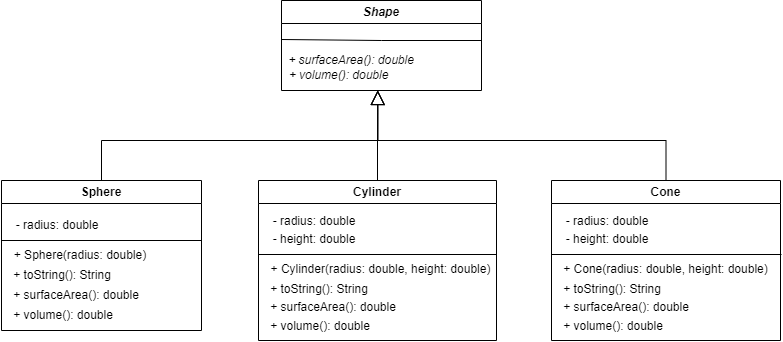

The diagram above was exported from draw.io. Its source (the exported page's mxGraphModel, read from the mxfile embedded in the PNG):
<mxGraphModel dx="2074" dy="1098" grid="1" gridSize="10" guides="1" tooltips="1" connect="1" arrows="1" fold="1" page="1" pageScale="1" pageWidth="850" pageHeight="1100" math="0" shadow="0">
  <root>
    <mxCell id="0" />
    <mxCell id="1" parent="0" />
    <mxCell id="-PlfGR-h0ReNtGQTu3Pi-1" value="&lt;i&gt;Shape&lt;/i&gt;" style="swimlane;whiteSpace=wrap;html=1;" vertex="1" parent="1">
      <mxGeometry x="320" y="220" width="200" height="90" as="geometry">
        <mxRectangle x="320" y="220" width="140" height="30" as="alternateBounds" />
      </mxGeometry>
    </mxCell>
    <mxCell id="-PlfGR-h0ReNtGQTu3Pi-2" value="" style="endArrow=none;html=1;rounded=0;entryX=1;entryY=0.5;entryDx=0;entryDy=0;exitX=0;exitY=-0.2;exitDx=0;exitDy=0;exitPerimeter=0;" edge="1" parent="-PlfGR-h0ReNtGQTu3Pi-1" source="-PlfGR-h0ReNtGQTu3Pi-3">
      <mxGeometry width="50" height="50" relative="1" as="geometry">
        <mxPoint x="-10" y="40" as="sourcePoint" />
        <mxPoint x="200" y="40" as="targetPoint" />
        <Array as="points">
          <mxPoint x="100" y="40" />
        </Array>
      </mxGeometry>
    </mxCell>
    <mxCell id="-PlfGR-h0ReNtGQTu3Pi-3" value="&lt;i&gt;+ surfaceArea(): double&lt;/i&gt;" style="text;strokeColor=none;align=center;fillColor=none;html=1;verticalAlign=middle;whiteSpace=wrap;rounded=0;" vertex="1" parent="-PlfGR-h0ReNtGQTu3Pi-1">
      <mxGeometry y="45" width="140" height="30" as="geometry" />
    </mxCell>
    <mxCell id="-PlfGR-h0ReNtGQTu3Pi-5" value="&lt;i&gt;+ volume(): double&lt;/i&gt;" style="text;strokeColor=none;align=center;fillColor=none;html=1;verticalAlign=middle;whiteSpace=wrap;rounded=0;" vertex="1" parent="-PlfGR-h0ReNtGQTu3Pi-1">
      <mxGeometry x="-20" y="60" width="155" height="30" as="geometry" />
    </mxCell>
    <mxCell id="-PlfGR-h0ReNtGQTu3Pi-43" style="edgeStyle=orthogonalEdgeStyle;rounded=0;orthogonalLoop=1;jettySize=auto;html=1;exitX=0.5;exitY=0;exitDx=0;exitDy=0;entryX=0.75;entryY=1;entryDx=0;entryDy=0;endSize=12;endArrow=block;endFill=0;" edge="1" parent="1" source="-PlfGR-h0ReNtGQTu3Pi-6" target="-PlfGR-h0ReNtGQTu3Pi-5">
      <mxGeometry relative="1" as="geometry" />
    </mxCell>
    <mxCell id="-PlfGR-h0ReNtGQTu3Pi-6" value="Sphere" style="swimlane;whiteSpace=wrap;html=1;" vertex="1" parent="1">
      <mxGeometry x="40" y="400" width="200" height="150" as="geometry">
        <mxRectangle x="40" y="400" width="80" height="30" as="alternateBounds" />
      </mxGeometry>
    </mxCell>
    <mxCell id="-PlfGR-h0ReNtGQTu3Pi-8" value="- radius: double" style="text;strokeColor=none;align=center;fillColor=none;html=1;verticalAlign=middle;whiteSpace=wrap;rounded=0;" vertex="1" parent="-PlfGR-h0ReNtGQTu3Pi-6">
      <mxGeometry x="1" y="30" width="110" height="30" as="geometry" />
    </mxCell>
    <mxCell id="-PlfGR-h0ReNtGQTu3Pi-7" value="" style="endArrow=none;html=1;rounded=0;exitX=0;exitY=0.5;exitDx=0;exitDy=0;entryX=1;entryY=0.5;entryDx=0;entryDy=0;" edge="1" parent="-PlfGR-h0ReNtGQTu3Pi-6">
      <mxGeometry width="50" height="50" relative="1" as="geometry">
        <mxPoint y="60" as="sourcePoint" />
        <mxPoint x="200" y="60" as="targetPoint" />
      </mxGeometry>
    </mxCell>
    <mxCell id="-PlfGR-h0ReNtGQTu3Pi-9" value="+ Sphere(radius: double)" style="text;strokeColor=none;align=center;fillColor=none;html=1;verticalAlign=middle;whiteSpace=wrap;rounded=0;" vertex="1" parent="-PlfGR-h0ReNtGQTu3Pi-6">
      <mxGeometry x="-1" y="60" width="160" height="30" as="geometry" />
    </mxCell>
    <mxCell id="-PlfGR-h0ReNtGQTu3Pi-10" value="+ toString(): String" style="text;strokeColor=none;align=center;fillColor=none;html=1;verticalAlign=middle;whiteSpace=wrap;rounded=0;" vertex="1" parent="-PlfGR-h0ReNtGQTu3Pi-6">
      <mxGeometry x="6" y="80" width="110" height="30" as="geometry" />
    </mxCell>
    <mxCell id="-PlfGR-h0ReNtGQTu3Pi-19" value="+ surfaceArea(): double" style="text;strokeColor=none;align=center;fillColor=none;html=1;verticalAlign=middle;whiteSpace=wrap;rounded=0;" vertex="1" parent="-PlfGR-h0ReNtGQTu3Pi-6">
      <mxGeometry x="5" y="100" width="140" height="30" as="geometry" />
    </mxCell>
    <mxCell id="-PlfGR-h0ReNtGQTu3Pi-20" value="+ volume(): double" style="text;strokeColor=none;align=center;fillColor=none;html=1;verticalAlign=middle;whiteSpace=wrap;rounded=0;" vertex="1" parent="-PlfGR-h0ReNtGQTu3Pi-6">
      <mxGeometry x="7" y="120" width="110" height="30" as="geometry" />
    </mxCell>
    <mxCell id="-PlfGR-h0ReNtGQTu3Pi-44" style="edgeStyle=orthogonalEdgeStyle;rounded=0;orthogonalLoop=1;jettySize=auto;html=1;exitX=0.5;exitY=0;exitDx=0;exitDy=0;entryX=0.75;entryY=1;entryDx=0;entryDy=0;endArrow=block;endFill=0;endSize=12;" edge="1" parent="1" source="-PlfGR-h0ReNtGQTu3Pi-11" target="-PlfGR-h0ReNtGQTu3Pi-5">
      <mxGeometry relative="1" as="geometry">
        <mxPoint x="480" y="340" as="targetPoint" />
      </mxGeometry>
    </mxCell>
    <mxCell id="-PlfGR-h0ReNtGQTu3Pi-11" value="Cylinder" style="swimlane;whiteSpace=wrap;html=1;" vertex="1" parent="1">
      <mxGeometry x="297" y="400" width="238" height="160" as="geometry">
        <mxRectangle x="297" y="400" width="80" height="30" as="alternateBounds" />
      </mxGeometry>
    </mxCell>
    <mxCell id="-PlfGR-h0ReNtGQTu3Pi-12" value="- radius: double" style="text;strokeColor=none;align=center;fillColor=none;html=1;verticalAlign=middle;whiteSpace=wrap;rounded=0;" vertex="1" parent="-PlfGR-h0ReNtGQTu3Pi-11">
      <mxGeometry x="1" y="26" width="110" height="30" as="geometry" />
    </mxCell>
    <mxCell id="-PlfGR-h0ReNtGQTu3Pi-13" value="" style="endArrow=none;html=1;rounded=0;exitX=0;exitY=0.5;exitDx=0;exitDy=0;" edge="1" parent="-PlfGR-h0ReNtGQTu3Pi-11">
      <mxGeometry width="50" height="50" relative="1" as="geometry">
        <mxPoint y="74" as="sourcePoint" />
        <mxPoint x="238" y="74" as="targetPoint" />
      </mxGeometry>
    </mxCell>
    <mxCell id="-PlfGR-h0ReNtGQTu3Pi-15" value="+ toString(): String" style="text;strokeColor=none;align=center;fillColor=none;html=1;verticalAlign=middle;whiteSpace=wrap;rounded=0;" vertex="1" parent="-PlfGR-h0ReNtGQTu3Pi-11">
      <mxGeometry x="6" y="94" width="110" height="30" as="geometry" />
    </mxCell>
    <mxCell id="-PlfGR-h0ReNtGQTu3Pi-16" value="- height: double" style="text;strokeColor=none;align=center;fillColor=none;html=1;verticalAlign=middle;whiteSpace=wrap;rounded=0;" vertex="1" parent="-PlfGR-h0ReNtGQTu3Pi-11">
      <mxGeometry x="1" y="44" width="110" height="30" as="geometry" />
    </mxCell>
    <mxCell id="-PlfGR-h0ReNtGQTu3Pi-21" value="+ surfaceArea(): double" style="text;strokeColor=none;align=center;fillColor=none;html=1;verticalAlign=middle;whiteSpace=wrap;rounded=0;" vertex="1" parent="-PlfGR-h0ReNtGQTu3Pi-11">
      <mxGeometry x="5" y="112" width="140" height="30" as="geometry" />
    </mxCell>
    <mxCell id="-PlfGR-h0ReNtGQTu3Pi-22" value="+ volume(): double" style="text;strokeColor=none;align=center;fillColor=none;html=1;verticalAlign=middle;whiteSpace=wrap;rounded=0;" vertex="1" parent="-PlfGR-h0ReNtGQTu3Pi-11">
      <mxGeometry x="7" y="131" width="110" height="30" as="geometry" />
    </mxCell>
    <mxCell id="-PlfGR-h0ReNtGQTu3Pi-14" value="+ Cylinder(radius: double, height: double)" style="text;strokeColor=none;align=center;fillColor=none;html=1;verticalAlign=middle;whiteSpace=wrap;rounded=0;" vertex="1" parent="-PlfGR-h0ReNtGQTu3Pi-11">
      <mxGeometry x="8" y="74" width="229" height="30" as="geometry" />
    </mxCell>
    <mxCell id="-PlfGR-h0ReNtGQTu3Pi-45" style="edgeStyle=orthogonalEdgeStyle;rounded=0;orthogonalLoop=1;jettySize=auto;html=1;exitX=0.5;exitY=0;exitDx=0;exitDy=0;entryX=0.75;entryY=1;entryDx=0;entryDy=0;endArrow=block;endFill=0;endSize=12;" edge="1" parent="1" source="-PlfGR-h0ReNtGQTu3Pi-31" target="-PlfGR-h0ReNtGQTu3Pi-5">
      <mxGeometry relative="1" as="geometry" />
    </mxCell>
    <mxCell id="-PlfGR-h0ReNtGQTu3Pi-31" value="Cone" style="swimlane;whiteSpace=wrap;html=1;" vertex="1" parent="1">
      <mxGeometry x="590" y="400" width="229" height="160" as="geometry">
        <mxRectangle x="590" y="400" width="70" height="30" as="alternateBounds" />
      </mxGeometry>
    </mxCell>
    <mxCell id="-PlfGR-h0ReNtGQTu3Pi-32" value="- radius: double" style="text;strokeColor=none;align=center;fillColor=none;html=1;verticalAlign=middle;whiteSpace=wrap;rounded=0;" vertex="1" parent="-PlfGR-h0ReNtGQTu3Pi-31">
      <mxGeometry x="1" y="26" width="110" height="30" as="geometry" />
    </mxCell>
    <mxCell id="-PlfGR-h0ReNtGQTu3Pi-33" value="" style="endArrow=none;html=1;rounded=0;exitX=0;exitY=0.5;exitDx=0;exitDy=0;" edge="1" parent="-PlfGR-h0ReNtGQTu3Pi-31">
      <mxGeometry width="50" height="50" relative="1" as="geometry">
        <mxPoint y="74" as="sourcePoint" />
        <mxPoint x="230" y="74" as="targetPoint" />
      </mxGeometry>
    </mxCell>
    <mxCell id="-PlfGR-h0ReNtGQTu3Pi-34" value="+ toString(): String" style="text;strokeColor=none;align=center;fillColor=none;html=1;verticalAlign=middle;whiteSpace=wrap;rounded=0;" vertex="1" parent="-PlfGR-h0ReNtGQTu3Pi-31">
      <mxGeometry x="6" y="94" width="110" height="30" as="geometry" />
    </mxCell>
    <mxCell id="-PlfGR-h0ReNtGQTu3Pi-35" value="- height: double" style="text;strokeColor=none;align=center;fillColor=none;html=1;verticalAlign=middle;whiteSpace=wrap;rounded=0;" vertex="1" parent="-PlfGR-h0ReNtGQTu3Pi-31">
      <mxGeometry x="1" y="44" width="110" height="30" as="geometry" />
    </mxCell>
    <mxCell id="-PlfGR-h0ReNtGQTu3Pi-36" value="+ surfaceArea(): double" style="text;strokeColor=none;align=center;fillColor=none;html=1;verticalAlign=middle;whiteSpace=wrap;rounded=0;" vertex="1" parent="-PlfGR-h0ReNtGQTu3Pi-31">
      <mxGeometry x="5" y="112" width="140" height="30" as="geometry" />
    </mxCell>
    <mxCell id="-PlfGR-h0ReNtGQTu3Pi-37" value="+ volume(): double" style="text;strokeColor=none;align=center;fillColor=none;html=1;verticalAlign=middle;whiteSpace=wrap;rounded=0;" vertex="1" parent="-PlfGR-h0ReNtGQTu3Pi-31">
      <mxGeometry x="7" y="131" width="110" height="30" as="geometry" />
    </mxCell>
    <mxCell id="-PlfGR-h0ReNtGQTu3Pi-38" value="+ Cone(radius: double, height: double)" style="text;strokeColor=none;align=center;fillColor=none;html=1;verticalAlign=middle;whiteSpace=wrap;rounded=0;" vertex="1" parent="-PlfGR-h0ReNtGQTu3Pi-31">
      <mxGeometry y="74" width="229" height="30" as="geometry" />
    </mxCell>
  </root>
</mxGraphModel>